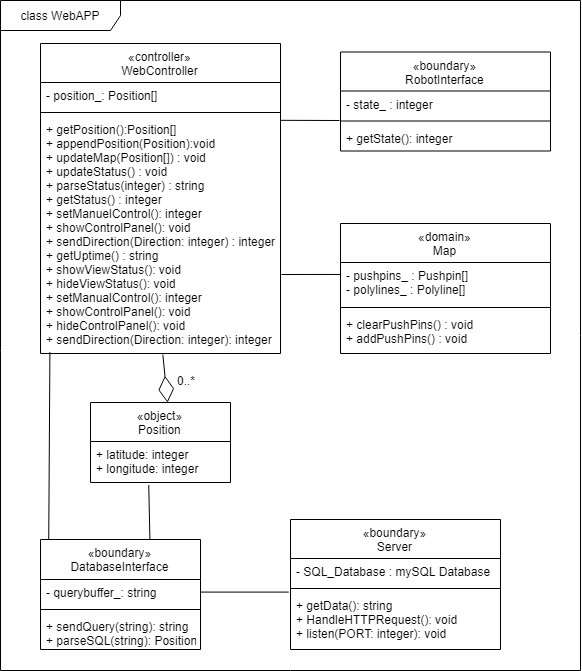

The diagram above was exported from draw.io. Its source (the exported page's mxGraphModel, read from the mxfile embedded in the PNG):
<mxGraphModel dx="1640" dy="879" grid="1" gridSize="10" guides="1" tooltips="1" connect="1" arrows="1" fold="1" page="1" pageScale="1" pageWidth="850" pageHeight="1100" background="#ffffff" math="0" shadow="0">
  <root>
    <mxCell id="0" />
    <mxCell id="1" parent="0" />
    <mxCell id="iSM0B8yI0IjCnXmrhDDu-1" value="class WebAPP" style="shape=umlFrame;whiteSpace=wrap;html=1;width=120;height=30;" parent="1" vertex="1">
      <mxGeometry width="580" height="670" as="geometry" />
    </mxCell>
    <mxCell id="iSM0B8yI0IjCnXmrhDDu-5" value="«controller»&#10;WebController" style="swimlane;fontStyle=0;align=center;verticalAlign=top;childLayout=stackLayout;horizontal=1;startSize=39;horizontalStack=0;resizeParent=1;resizeParentMax=0;resizeLast=0;collapsible=1;marginBottom=0;" parent="1" vertex="1">
      <mxGeometry x="40" y="43" width="240" height="310" as="geometry" />
    </mxCell>
    <mxCell id="iSM0B8yI0IjCnXmrhDDu-6" value="- position_: Position[]" style="text;strokeColor=none;fillColor=none;align=left;verticalAlign=top;spacingLeft=4;spacingRight=4;overflow=hidden;rotatable=0;points=[[0,0.5],[1,0.5]];portConstraint=eastwest;" parent="iSM0B8yI0IjCnXmrhDDu-5" vertex="1">
      <mxGeometry y="39" width="240" height="26" as="geometry" />
    </mxCell>
    <mxCell id="iSM0B8yI0IjCnXmrhDDu-7" value="" style="line;strokeWidth=1;fillColor=none;align=left;verticalAlign=middle;spacingTop=-1;spacingLeft=3;spacingRight=3;rotatable=0;labelPosition=right;points=[];portConstraint=eastwest;" parent="iSM0B8yI0IjCnXmrhDDu-5" vertex="1">
      <mxGeometry y="65" width="240" height="8" as="geometry" />
    </mxCell>
    <mxCell id="iSM0B8yI0IjCnXmrhDDu-8" value="+ getPosition():Position[]&#10;+ appendPosition(Position):void&#10;+ updateMap(Position[]) : void&#10;+ updateStatus() : void&#10;+ parseStatus(integer) : string&#10;+ getStatus() : integer&#10;+ setManuelControl(): integer&#10;+ showControlPanel(): void&#10;+ sendDirection(Direction: integer) : integer&#10;+ getUptime() : string&#10;+ showViewStatus(): void&#10;+ hideViewStatus(): void&#10;+ setManualControl(): integer&#10;+ showControlPanel(): void&#10;+ hideControlPanel(): void&#10;+ sendDirection(Direction: integer): integer&#10;" style="text;strokeColor=none;fillColor=none;align=left;verticalAlign=top;spacingLeft=4;spacingRight=4;overflow=hidden;rotatable=0;points=[[0,0.5],[1,0.5]];portConstraint=eastwest;" parent="iSM0B8yI0IjCnXmrhDDu-5" vertex="1">
      <mxGeometry y="73" width="240" height="237" as="geometry" />
    </mxCell>
    <mxCell id="iSM0B8yI0IjCnXmrhDDu-10" value="«boundary»&#10;DatabaseInterface" style="swimlane;fontStyle=0;align=center;verticalAlign=top;childLayout=stackLayout;horizontal=1;startSize=40;horizontalStack=0;resizeParent=1;resizeParentMax=0;resizeLast=0;collapsible=1;marginBottom=0;" parent="1" vertex="1">
      <mxGeometry x="40" y="539" width="160" height="110" as="geometry">
        <mxRectangle x="160" y="243" width="200" height="40" as="alternateBounds" />
      </mxGeometry>
    </mxCell>
    <mxCell id="iSM0B8yI0IjCnXmrhDDu-11" value="- querybuffer_: string" style="text;strokeColor=none;fillColor=none;align=left;verticalAlign=top;spacingLeft=4;spacingRight=4;overflow=hidden;rotatable=0;points=[[0,0.5],[1,0.5]];portConstraint=eastwest;" parent="iSM0B8yI0IjCnXmrhDDu-10" vertex="1">
      <mxGeometry y="40" width="160" height="26" as="geometry" />
    </mxCell>
    <mxCell id="iSM0B8yI0IjCnXmrhDDu-12" value="" style="line;strokeWidth=1;fillColor=none;align=left;verticalAlign=middle;spacingTop=-1;spacingLeft=3;spacingRight=3;rotatable=0;labelPosition=right;points=[];portConstraint=eastwest;" parent="iSM0B8yI0IjCnXmrhDDu-10" vertex="1">
      <mxGeometry y="66" width="160" height="8" as="geometry" />
    </mxCell>
    <mxCell id="iSM0B8yI0IjCnXmrhDDu-13" value="+ sendQuery(string): string&#10;+ parseSQL(string): Position&#10;" style="text;strokeColor=none;fillColor=none;align=left;verticalAlign=top;spacingLeft=4;spacingRight=4;overflow=hidden;rotatable=0;points=[[0,0.5],[1,0.5]];portConstraint=eastwest;" parent="iSM0B8yI0IjCnXmrhDDu-10" vertex="1">
      <mxGeometry y="74" width="160" height="36" as="geometry" />
    </mxCell>
    <mxCell id="iSM0B8yI0IjCnXmrhDDu-18" value="«boundary»&#10;Server" style="swimlane;fontStyle=0;align=center;verticalAlign=top;childLayout=stackLayout;horizontal=1;startSize=39;horizontalStack=0;resizeParent=1;resizeParentMax=0;resizeLast=0;collapsible=1;marginBottom=0;" parent="1" vertex="1">
      <mxGeometry x="290" y="519" width="210" height="130" as="geometry" />
    </mxCell>
    <mxCell id="iSM0B8yI0IjCnXmrhDDu-19" value="- SQL_Database : mySQL Database&#10;" style="text;strokeColor=none;fillColor=none;align=left;verticalAlign=top;spacingLeft=4;spacingRight=4;overflow=hidden;rotatable=0;points=[[0,0.5],[1,0.5]];portConstraint=eastwest;" parent="iSM0B8yI0IjCnXmrhDDu-18" vertex="1">
      <mxGeometry y="39" width="210" height="26" as="geometry" />
    </mxCell>
    <mxCell id="iSM0B8yI0IjCnXmrhDDu-20" value="" style="line;strokeWidth=1;fillColor=none;align=left;verticalAlign=middle;spacingTop=-1;spacingLeft=3;spacingRight=3;rotatable=0;labelPosition=right;points=[];portConstraint=eastwest;" parent="iSM0B8yI0IjCnXmrhDDu-18" vertex="1">
      <mxGeometry y="65" width="210" height="8" as="geometry" />
    </mxCell>
    <mxCell id="iSM0B8yI0IjCnXmrhDDu-21" value="+ getData(): string&#10;+ HandleHTTPRequest(): void&#10;+ listen(PORT: integer): void" style="text;strokeColor=none;fillColor=none;align=left;verticalAlign=top;spacingLeft=4;spacingRight=4;overflow=hidden;rotatable=0;points=[[0,0.5],[1,0.5]];portConstraint=eastwest;" parent="iSM0B8yI0IjCnXmrhDDu-18" vertex="1">
      <mxGeometry y="73" width="210" height="57" as="geometry" />
    </mxCell>
    <mxCell id="iSM0B8yI0IjCnXmrhDDu-23" value="«object»&#10;Position" style="swimlane;fontStyle=0;align=center;verticalAlign=top;childLayout=stackLayout;horizontal=1;startSize=39;horizontalStack=0;resizeParent=1;resizeParentMax=0;resizeLast=0;collapsible=1;marginBottom=0;" parent="1" vertex="1">
      <mxGeometry x="90" y="402" width="140" height="80" as="geometry" />
    </mxCell>
    <mxCell id="iSM0B8yI0IjCnXmrhDDu-24" value="+ latitude: integer&#10;+ longitude: integer&#10;" style="text;strokeColor=none;fillColor=none;align=left;verticalAlign=top;spacingLeft=4;spacingRight=4;overflow=hidden;rotatable=0;points=[[0,0.5],[1,0.5]];portConstraint=eastwest;" parent="iSM0B8yI0IjCnXmrhDDu-23" vertex="1">
      <mxGeometry y="39" width="140" height="41" as="geometry" />
    </mxCell>
    <mxCell id="iSM0B8yI0IjCnXmrhDDu-30" value="" style="endArrow=diamondThin;endFill=0;endSize=24;html=1;entryX=0.55;entryY=0;entryDx=0;entryDy=0;entryPerimeter=0;exitX=0.508;exitY=1.004;exitDx=0;exitDy=0;exitPerimeter=0;" parent="1" target="iSM0B8yI0IjCnXmrhDDu-23" edge="1" source="iSM0B8yI0IjCnXmrhDDu-8">
      <mxGeometry width="160" relative="1" as="geometry">
        <mxPoint x="147" y="254" as="sourcePoint" />
        <mxPoint x="220" y="113" as="targetPoint" />
      </mxGeometry>
    </mxCell>
    <mxCell id="iSM0B8yI0IjCnXmrhDDu-34" value="0..*" style="text;html=1;resizable=0;points=[];align=center;verticalAlign=middle;labelBackgroundColor=#ffffff;" parent="iSM0B8yI0IjCnXmrhDDu-30" vertex="1" connectable="0">
      <mxGeometry x="-0.488" y="4" relative="1" as="geometry">
        <mxPoint x="17.5" y="13" as="offset" />
      </mxGeometry>
    </mxCell>
    <mxCell id="iSM0B8yI0IjCnXmrhDDu-37" value="" style="endArrow=none;html=1;exitX=0.414;exitY=1.049;exitDx=0;exitDy=0;exitPerimeter=0;entryX=0.681;entryY=0;entryDx=0;entryDy=0;entryPerimeter=0;" parent="1" source="iSM0B8yI0IjCnXmrhDDu-24" edge="1" target="iSM0B8yI0IjCnXmrhDDu-10">
      <mxGeometry width="50" height="50" relative="1" as="geometry">
        <mxPoint x="201" y="237" as="sourcePoint" />
        <mxPoint x="146" y="560" as="targetPoint" />
      </mxGeometry>
    </mxCell>
    <mxCell id="G9JzUt15ekfyTjWpakS7-10" value="«boundary»&#10;RobotInterface" style="swimlane;fontStyle=0;align=center;verticalAlign=top;childLayout=stackLayout;horizontal=1;startSize=39;horizontalStack=0;resizeParent=1;resizeParentMax=0;resizeLast=0;collapsible=1;marginBottom=0;" parent="1" vertex="1">
      <mxGeometry x="340" y="51.5" width="210" height="99" as="geometry" />
    </mxCell>
    <mxCell id="G9JzUt15ekfyTjWpakS7-11" value="- state_ : integer" style="text;strokeColor=none;fillColor=none;align=left;verticalAlign=top;spacingLeft=4;spacingRight=4;overflow=hidden;rotatable=0;points=[[0,0.5],[1,0.5]];portConstraint=eastwest;" parent="G9JzUt15ekfyTjWpakS7-10" vertex="1">
      <mxGeometry y="39" width="210" height="26" as="geometry" />
    </mxCell>
    <mxCell id="G9JzUt15ekfyTjWpakS7-12" value="" style="line;strokeWidth=1;fillColor=none;align=left;verticalAlign=middle;spacingTop=-1;spacingLeft=3;spacingRight=3;rotatable=0;labelPosition=right;points=[];portConstraint=eastwest;" parent="G9JzUt15ekfyTjWpakS7-10" vertex="1">
      <mxGeometry y="65" width="210" height="8" as="geometry" />
    </mxCell>
    <mxCell id="G9JzUt15ekfyTjWpakS7-13" value="+ getState(): integer" style="text;strokeColor=none;fillColor=none;align=left;verticalAlign=top;spacingLeft=4;spacingRight=4;overflow=hidden;rotatable=0;points=[[0,0.5],[1,0.5]];portConstraint=eastwest;" parent="G9JzUt15ekfyTjWpakS7-10" vertex="1">
      <mxGeometry y="73" width="210" height="26" as="geometry" />
    </mxCell>
    <mxCell id="G9JzUt15ekfyTjWpakS7-16" value="" style="endArrow=none;html=1;exitX=0.048;exitY=0;exitDx=0;exitDy=0;entryX=0.038;entryY=0.996;entryDx=0;entryDy=0;entryPerimeter=0;exitPerimeter=0;" parent="1" source="iSM0B8yI0IjCnXmrhDDu-10" target="iSM0B8yI0IjCnXmrhDDu-8" edge="1">
      <mxGeometry width="50" height="50" relative="1" as="geometry">
        <mxPoint x="120" y="224" as="sourcePoint" />
        <mxPoint x="120" y="212" as="targetPoint" />
      </mxGeometry>
    </mxCell>
    <mxCell id="G9JzUt15ekfyTjWpakS7-17" value="" style="endArrow=none;html=1;exitX=1;exitY=0.5;exitDx=0;exitDy=0;entryX=-0.01;entryY=0;entryDx=0;entryDy=0;entryPerimeter=0;" parent="1" source="iSM0B8yI0IjCnXmrhDDu-11" edge="1" target="iSM0B8yI0IjCnXmrhDDu-21">
      <mxGeometry width="50" height="50" relative="1" as="geometry">
        <mxPoint x="210" y="382" as="sourcePoint" />
        <mxPoint x="340" y="470" as="targetPoint" />
      </mxGeometry>
    </mxCell>
    <mxCell id="G9JzUt15ekfyTjWpakS7-18" value="" style="endArrow=none;html=1;entryX=0.999;entryY=0.017;entryDx=0;entryDy=0;entryPerimeter=0;" parent="1" target="iSM0B8yI0IjCnXmrhDDu-8" edge="1">
      <mxGeometry width="50" height="50" relative="1" as="geometry">
        <mxPoint x="339" y="120" as="sourcePoint" />
        <mxPoint x="280" y="118" as="targetPoint" />
      </mxGeometry>
    </mxCell>
    <mxCell id="G9JzUt15ekfyTjWpakS7-22" value="«domain»&#10;Map" style="swimlane;fontStyle=0;align=center;verticalAlign=top;childLayout=stackLayout;horizontal=1;startSize=39;horizontalStack=0;resizeParent=1;resizeParentMax=0;resizeLast=0;collapsible=1;marginBottom=0;" parent="1" vertex="1">
      <mxGeometry x="340" y="223" width="210" height="130" as="geometry" />
    </mxCell>
    <mxCell id="G9JzUt15ekfyTjWpakS7-23" value="- pushpins_ : Pushpin[]&#10;- polylines_ : Polyline[]&#10;" style="text;strokeColor=none;fillColor=none;align=left;verticalAlign=top;spacingLeft=4;spacingRight=4;overflow=hidden;rotatable=0;points=[[0,0.5],[1,0.5]];portConstraint=eastwest;" parent="G9JzUt15ekfyTjWpakS7-22" vertex="1">
      <mxGeometry y="39" width="210" height="41" as="geometry" />
    </mxCell>
    <mxCell id="G9JzUt15ekfyTjWpakS7-24" value="" style="line;strokeWidth=1;fillColor=none;align=left;verticalAlign=middle;spacingTop=-1;spacingLeft=3;spacingRight=3;rotatable=0;labelPosition=right;points=[];portConstraint=eastwest;" parent="G9JzUt15ekfyTjWpakS7-22" vertex="1">
      <mxGeometry y="80" width="210" height="8" as="geometry" />
    </mxCell>
    <mxCell id="G9JzUt15ekfyTjWpakS7-25" value="+ clearPushPins() : void&#10;+ addPushPins() : void&#10;" style="text;strokeColor=none;fillColor=none;align=left;verticalAlign=top;spacingLeft=4;spacingRight=4;overflow=hidden;rotatable=0;points=[[0,0.5],[1,0.5]];portConstraint=eastwest;" parent="G9JzUt15ekfyTjWpakS7-22" vertex="1">
      <mxGeometry y="88" width="210" height="42" as="geometry" />
    </mxCell>
    <mxCell id="G9JzUt15ekfyTjWpakS7-26" value="" style="endArrow=none;html=1;exitX=-0.002;exitY=0.29;exitDx=0;exitDy=0;exitPerimeter=0;" parent="1" source="G9JzUt15ekfyTjWpakS7-23" edge="1">
      <mxGeometry width="50" height="50" relative="1" as="geometry">
        <mxPoint x="309" y="121" as="sourcePoint" />
        <mxPoint x="281" y="274" as="targetPoint" />
      </mxGeometry>
    </mxCell>
  </root>
</mxGraphModel>